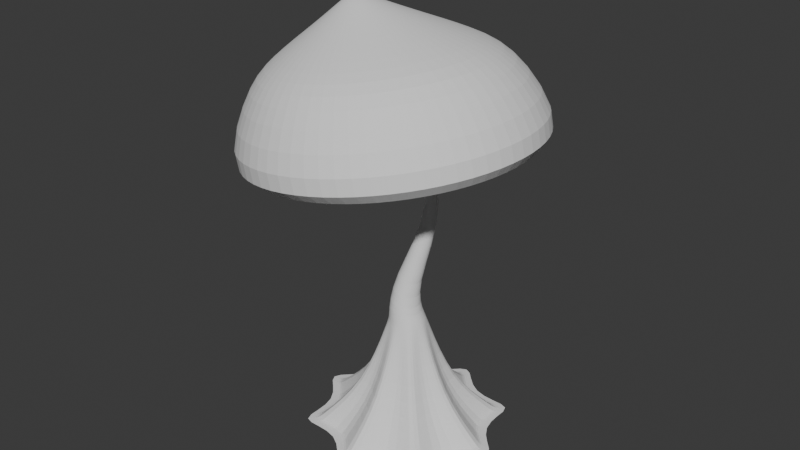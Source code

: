 # Source: Mushroom_Tree_02.blend  (saved by Blender 5.0.119; exported with 4.5.12 LTS)
import bpy
from mathutils import Matrix  # noqa: F401  (used for matrix-valued properties, if any)

bpy.ops.wm.read_factory_settings(use_empty=True)
scene = bpy.context.scene
scene.name = 'Scene'

# ---- world
world_world = bpy.data.worlds.new('World'); scene.world = world_world
world_world.use_nodes = True; world_world.node_tree.nodes.clear()
_N = world_world.node_tree.nodes; _L = world_world.node_tree.links
n0 = _N.new('ShaderNodeOutputWorld'); n0.name = 'World Output'; n0.location = (200, 100)
n1 = _N.new('ShaderNodeBackground'); n1.name = 'Background'; n1.location = (-200, 100)
n1.inputs[0].default_value = (0.05088, 0.05088, 0.05088, 1.0)
_L.new(n1.outputs[0], n0.inputs[0])
n0.is_active_output = True
world_world.color = (0.05088, 0.05088, 0.05088)
world_world.sun_shadow_jitter_overblur = 0.0

# ---- meshes
me_cylinder = bpy.data.meshes.new('Cylinder')
me_cylinder.from_pydata([(-5.414e-09, 0.8616, -1.0), (0.129, 0.2127, 0.4338), (0.185, 0.4467, -1.0), (0.1428, 0.2098, 0.4379), (0.6092, 0.6092, -1.0), (0.1545, 0.2017, 0.4414), (0.4467, 0.185, -1.0), (0.1623, 0.1894, 0.4437), (0.8616, -5.621e-10, -1.0), (0.1651, 0.175, 0.4445), (0.4467, -0.185, -1.0), (0.1623, 0.1606, 0.4437), (0.6092, -0.6092, -1.0), (0.1545, 0.1484, 0.4414), (0.185, -0.4467, -1.0), (0.1428, 0.1402, 0.4379), (-5.414e-09, -0.8616, -1.0), (0.129, 0.1373, 0.4338), (-0.185, -0.4467, -1.0), (0.1151, 0.1402, 0.4297), (-0.6092, -0.6092, -1.0), (0.1034, 0.1484, 0.4263), (-0.4467, -0.185, -1.0), (0.09558, 0.1606, 0.4239), (-0.8616, -5.621e-10, -1.0), (0.09282, 0.175, 0.4231), (-0.4467, 0.185, -1.0), (0.09558, 0.1894, 0.4239), (-0.6092, 0.6092, -1.0), (0.1034, 0.2017, 0.4263), (-0.185, 0.4467, -1.0), (0.1151, 0.2098, 0.4297), (-1.276e-08, 0.1113, -0.3106), (0.04258, 0.1028, -0.3106), (0.07868, 0.07868, -0.3106), (0.1028, 0.04258, -0.3106), (0.1113, -3.718e-09, -0.3106), (0.1028, -0.04258, -0.3106), (0.07868, -0.07868, -0.3106), (0.04258, -0.1028, -0.3106), (-1.276e-08, -0.1113, -0.3106), (-0.04258, -0.1028, -0.3106), (-0.07868, -0.07868, -0.3106), (-0.1028, -0.04258, -0.3106), (-0.1113, -3.718e-09, -0.3106), (-0.1028, 0.04258, -0.3106), (-0.07868, 0.07868, -0.3106), (-0.04258, 0.1028, -0.3106), (-0.0438, 0.07433, -0.1075), (-0.01781, 0.06867, -0.1191), (0.00422, 0.05256, -0.1289), (0.01894, 0.02844, -0.1354), (0.02411, -3.527e-09, -0.1377), (0.01894, -0.02844, -0.1354), (0.00422, -0.05256, -0.1289), (-0.01781, -0.06867, -0.1191), (-0.0438, -0.07433, -0.1075), (-0.06978, -0.06867, -0.09597), (-0.09182, -0.05256, -0.08616), (-0.1065, -0.02844, -0.07961), (-0.1117, -3.527e-09, -0.07731), (-0.1065, 0.02844, -0.07961), (-0.09182, 0.05256, -0.08616), (-0.06978, 0.06867, -0.09597), (0.1373, 0.3314, -0.9894), (0.4491, 0.4491, -0.9894), (0.3314, 0.1373, -0.9894), (0.6351, -9.815e-10, -0.9894), (0.3314, -0.1373, -0.9894), (0.4491, -0.4491, -0.9894), (0.1373, -0.3314, -0.9894), (-4.79e-09, -0.6351, -0.9894), (-0.1373, -0.3314, -0.9894), (-0.4491, -0.4491, -0.9894), (-0.3314, -0.1373, -0.9894), (-0.6351, -9.815e-10, -0.9894), (-0.3314, 0.1373, -0.9894), (-0.4491, 0.4491, -0.9894), (-0.1373, 0.3314, -0.9894), (-4.79e-09, 0.6351, -0.9894), (-4.729e-09, 0.6449, -1.0), (0.1385, 0.3344, -1.0), (0.456, 0.456, -1.0), (0.3344, 0.1385, -1.0), (0.6449, -9.02e-10, -1.0), (0.3344, -0.1385, -1.0), (0.456, -0.456, -1.0), (0.1385, -0.3344, -1.0), (-4.729e-09, -0.6449, -1.0), (-0.1385, -0.3344, -1.0), (-0.456, -0.456, -1.0), (-0.3344, -0.1385, -1.0), (-0.6449, -9.02e-10, -1.0), (-0.3344, 0.1385, -1.0), (-0.456, 0.456, -1.0), (-0.1385, 0.3344, -1.0), (-1.27e-08, 0.1202, -0.3269), (0.04368, 0.1054, -0.3269), (0.08498, 0.08498, -0.3269), (0.1054, 0.04368, -0.3269), (0.1202, -3.646e-09, -0.3269), (0.1054, -0.04368, -0.3269), (0.08498, -0.08498, -0.3269), (0.04368, -0.1054, -0.3269), (-1.27e-08, -0.1202, -0.3269), (-0.04368, -0.1054, -0.3269), (-0.08498, -0.08498, -0.3269), (-0.1054, -0.04368, -0.3269), (-0.1202, -3.646e-09, -0.3269), (-0.1054, 0.04368, -0.3269), (-0.08498, 0.08498, -0.3269), (-0.04368, 0.1054, -0.3269), (-0.0388, 0.01666, 0.9359), (-0.04543, 0.01804, 0.9348), (-0.03317, 0.01275, 0.9368), (-0.02941, 0.006903, 0.9373), (-0.02809, -7.672e-09, 0.9375), (-0.02941, -0.006903, 0.9373), (-0.03317, -0.01275, 0.9368), (-0.0388, -0.01666, 0.9359), (-0.04543, -0.01804, 0.9348), (-0.05206, -0.01666, 0.9338), (-0.05769, -0.01275, 0.9329), (-0.06145, -0.006903, 0.9323), (-0.06277, -7.672e-09, 0.9321), (-0.06145, 0.006903, 0.9323), (-0.05769, 0.01275, 0.9329), (-0.05206, 0.01666, 0.9338), (0.07801, 0.1883, -0.7643), (0.2174, 0.2174, -0.7643), (0.1883, 0.07801, -0.7643), (0.3074, -2.731e-09, -0.7643), (0.1883, -0.07801, -0.7643), (0.2174, -0.2174, -0.7643), (0.07801, -0.1883, -0.7643), (-6.333e-09, -0.3074, -0.7643), (-0.07801, -0.1883, -0.7643), (-0.2174, -0.2174, -0.7643), (-0.1883, -0.07801, -0.7643), (-0.3074, -2.731e-09, -0.7643), (-0.1883, 0.07801, -0.7643), (-0.2174, 0.2174, -0.7643), (-0.07801, 0.1883, -0.7643), (-6.333e-09, 0.3074, -0.7643), (-0.02748, -0.01666, 0.8871), (-0.03311, -0.01275, 0.8862), (-0.03311, 0.01275, 0.8862), (-0.02748, 0.01666, 0.8871), (-0.008589, 0.01275, 0.8901), (-0.004831, 0.006903, 0.8907), (-0.01421, -0.01666, 0.8892), (-0.02085, -0.01804, 0.8882), (-0.02085, 0.01804, 0.8882), (-0.01421, 0.01666, 0.8892), (-0.03818, -7.672e-09, 0.8854), (-0.03686, 0.006903, 0.8856), (-0.004831, -0.006903, 0.8907), (-0.008589, -0.01275, 0.8901), (-0.03686, -0.006903, 0.8856), (-0.003512, -7.672e-09, 0.8909), (0.3254, 0.9646, 0.6331), (-0.05862, 1.044, 0.573), (0.651, 0.7383, 0.6841), (0.8685, 0.3996, 0.7182), (0.9449, 6.318e-08, 0.7302), (0.8685, -0.3996, 0.7182), (0.651, -0.7383, 0.6841), (0.3254, -0.9646, 0.6331), (-0.05862, -1.044, 0.573), (-0.4427, -0.9646, 0.5128), (-0.7682, -0.7383, 0.4618), (-0.9858, -0.3996, 0.4277), (-1.062, 6.318e-08, 0.4157), (-0.9858, 0.3996, 0.4277), (-0.7682, 0.7383, 0.4618), (-0.4427, 0.9646, 0.5128), (0.1316, 0.7366, 1.201), (-0.1616, 0.7973, 1.155), (0.3802, 0.5637, 1.24), (0.5463, 0.3051, 1.266), (0.6047, 4.508e-08, 1.275), (0.5463, -0.3051, 1.266), (0.3802, -0.5637, 1.24), (0.1316, -0.7366, 1.201), (-0.1616, -0.7973, 1.155), (-0.4548, -0.7366, 1.109), (-0.7034, -0.5637, 1.071), (-0.8696, -0.3051, 1.045), (-0.9279, 4.508e-08, 1.035), (-0.8696, 0.3051, 1.045), (-0.7034, 0.5637, 1.071), (-0.4548, 0.7366, 1.109), (-0.01517, 0.5433, 1.322), (-0.2315, 0.588, 1.288), (0.1682, 0.4158, 1.351), (0.2907, 0.225, 1.37), (0.3337, 3.198e-08, 1.377), (0.2907, -0.225, 1.37), (0.1682, -0.4158, 1.351), (-0.01517, -0.5433, 1.322), (-0.2315, -0.588, 1.288), (-0.4477, -0.5433, 1.254), (-0.6311, -0.4158, 1.225), (-0.7536, -0.225, 1.206), (-0.7966, 3.198e-08, 1.199), (-0.7536, 0.225, 1.206), (-0.6311, 0.4158, 1.225), (-0.4477, 0.5433, 1.254), (-0.1877, 0.2809, 1.435), (-0.2996, 0.3041, 1.417), (-0.09288, 0.215, 1.45), (-0.02952, 0.1164, 1.46), (-0.007275, 1.558e-08, 1.463), (-0.02952, -0.1164, 1.46), (-0.09288, -0.215, 1.45), (-0.1877, -0.2809, 1.435), (-0.2996, -0.3041, 1.417), (-0.4114, -0.2809, 1.4), (-0.5062, -0.215, 1.385), (-0.5696, -0.1164, 1.375), (-0.5918, 1.558e-08, 1.372), (-0.5696, 0.1164, 1.375), (-0.5062, 0.215, 1.385), (-0.4114, 0.2809, 1.4), (-0.2993, 0.117, 1.513), (-0.3459, 0.1267, 1.505), (-0.2598, 0.08957, 1.519), (-0.2334, 0.04847, 1.523), (-0.2241, 9.49e-09, 1.524), (-0.2334, -0.04847, 1.523), (-0.2598, -0.08957, 1.519), (-0.2993, -0.117, 1.513), (-0.3459, -0.1267, 1.505), (-0.3924, -0.117, 1.498), (-0.4319, -0.08957, 1.492), (-0.4583, -0.04847, 1.488), (-0.4676, 9.49e-09, 1.486), (-0.4583, 0.04847, 1.488), (-0.4319, 0.08957, 1.492), (-0.3924, 0.117, 1.498), (-0.3512, 0.04082, 1.549), (-0.3674, 0.04419, 1.546), (-0.3374, 0.03124, 1.551), (-0.3282, 0.01691, 1.552), (-0.325, 6.659e-09, 1.553), (-0.3282, -0.01691, 1.552), (-0.3374, -0.03124, 1.551), (-0.3512, -0.04082, 1.549), (-0.3674, -0.04419, 1.546), (-0.3837, -0.04082, 1.544), (-0.3975, -0.03124, 1.542), (-0.4067, -0.01691, 1.54), (-0.4099, 6.659e-09, 1.54), (-0.4067, 0.01691, 1.54), (-0.3975, 0.03124, 1.542), (-0.3837, 0.04082, 1.544)], [], [(48, 1, 3, 49), (49, 3, 5, 50), (50, 5, 7, 51), (51, 7, 9, 52), (52, 9, 11, 53), (53, 11, 13, 54), (54, 13, 15, 55), (55, 15, 17, 56), (56, 17, 19, 57), (57, 19, 21, 58), (58, 21, 23, 59), (59, 23, 25, 60), (60, 25, 27, 61), (61, 27, 29, 62), (145, 144, 121, 122), (62, 29, 31, 63), (63, 31, 1, 48), (0, 2, 4, 6, 8, 10, 12, 14, 16, 18, 20, 22, 24, 26, 28, 30), (111, 47, 32, 96), (110, 46, 47, 111), (109, 45, 46, 110), (108, 44, 45, 109), (107, 43, 44, 108), (106, 42, 43, 107), (105, 41, 42, 106), (104, 40, 41, 105), (103, 39, 40, 104), (102, 38, 39, 103), (101, 37, 38, 102), (100, 36, 37, 101), (99, 35, 36, 100), (98, 34, 35, 99), (97, 33, 34, 98), (96, 32, 33, 97), (47, 63, 48, 32), (46, 62, 63, 47), (45, 61, 62, 46), (44, 60, 61, 45), (43, 59, 60, 44), (42, 58, 59, 43), (41, 57, 58, 42), (40, 56, 57, 41), (39, 55, 56, 40), (38, 54, 55, 39), (37, 53, 54, 38), (36, 52, 53, 37), (35, 51, 52, 36), (34, 50, 51, 35), (33, 49, 50, 34), (32, 48, 49, 33), (80, 79, 64, 81), (81, 64, 65, 82), (82, 65, 66, 83), (83, 66, 67, 84), (84, 67, 68, 85), (85, 68, 69, 86), (86, 69, 70, 87), (87, 70, 71, 88), (88, 71, 72, 89), (89, 72, 73, 90), (90, 73, 74, 91), (91, 74, 75, 92), (92, 75, 76, 93), (93, 76, 77, 94), (94, 77, 78, 95), (95, 78, 79, 80), (2, 0, 80, 81), (4, 2, 81, 82), (6, 4, 82, 83), (8, 6, 83, 84), (10, 8, 84, 85), (12, 10, 85, 86), (14, 12, 86, 87), (16, 14, 87, 88), (18, 16, 88, 89), (20, 18, 89, 90), (22, 20, 90, 91), (24, 22, 91, 92), (26, 24, 92, 93), (28, 26, 93, 94), (30, 28, 94, 95), (0, 30, 95, 80), (143, 96, 97, 128), (128, 97, 98, 129), (129, 98, 99, 130), (130, 99, 100, 131), (131, 100, 101, 132), (132, 101, 102, 133), (133, 102, 103, 134), (134, 103, 104, 135), (135, 104, 105, 136), (136, 105, 106, 137), (137, 106, 107, 138), (138, 107, 108, 139), (139, 108, 109, 140), (140, 109, 110, 141), (141, 110, 111, 142), (142, 111, 96, 143), (116, 115, 163, 164), (147, 146, 126, 127), (149, 148, 114, 115), (151, 150, 119, 120), (153, 152, 113, 112), (155, 154, 124, 125), (157, 156, 117, 118), (158, 145, 122, 123), (152, 147, 127, 113), (159, 149, 115, 116), (144, 151, 120, 121), (146, 155, 125, 126), (148, 153, 112, 114), (150, 157, 118, 119), (154, 158, 123, 124), (156, 159, 116, 117), (78, 142, 143, 79), (77, 141, 142, 78), (76, 140, 141, 77), (75, 139, 140, 76), (74, 138, 139, 75), (73, 137, 138, 74), (72, 136, 137, 73), (71, 135, 136, 72), (70, 134, 135, 71), (69, 133, 134, 70), (68, 132, 133, 69), (67, 131, 132, 68), (66, 130, 131, 67), (65, 129, 130, 66), (64, 128, 129, 65), (79, 143, 128, 64), (11, 9, 159, 156), (25, 23, 158, 154), (15, 13, 157, 150), (5, 3, 153, 148), (29, 27, 155, 146), (19, 17, 151, 144), (9, 7, 149, 159), (1, 31, 147, 152), (23, 21, 145, 158), (13, 11, 156, 157), (27, 25, 154, 155), (3, 1, 152, 153), (17, 15, 150, 151), (7, 5, 148, 149), (31, 29, 146, 147), (21, 19, 144, 145), (175, 174, 190, 191), (124, 123, 171, 172), (117, 116, 164, 165), (125, 124, 172, 173), (118, 117, 165, 166), (126, 125, 173, 174), (119, 118, 166, 167), (127, 126, 174, 175), (120, 119, 167, 168), (112, 113, 161, 160), (113, 127, 175, 161), (121, 120, 168, 169), (114, 112, 160, 162), (122, 121, 169, 170), (115, 114, 162, 163), (123, 122, 170, 171), (181, 180, 196, 197), (168, 167, 183, 184), (160, 161, 177, 176), (161, 175, 191, 177), (169, 168, 184, 185), (162, 160, 176, 178), (170, 169, 185, 186), (163, 162, 178, 179), (171, 170, 186, 187), (164, 163, 179, 180), (172, 171, 187, 188), (165, 164, 180, 181), (173, 172, 188, 189), (166, 165, 181, 182), (174, 173, 189, 190), (167, 166, 182, 183), (202, 201, 217, 218), (189, 188, 204, 205), (182, 181, 197, 198), (190, 189, 205, 206), (183, 182, 198, 199), (191, 190, 206, 207), (184, 183, 199, 200), (176, 177, 193, 192), (177, 191, 207, 193), (185, 184, 200, 201), (178, 176, 192, 194), (186, 185, 201, 202), (179, 178, 194, 195), (187, 186, 202, 203), (180, 179, 195, 196), (188, 187, 203, 204), (223, 222, 238, 239), (195, 194, 210, 211), (203, 202, 218, 219), (196, 195, 211, 212), (204, 203, 219, 220), (197, 196, 212, 213), (205, 204, 220, 221), (198, 197, 213, 214), (206, 205, 221, 222), (199, 198, 214, 215), (207, 206, 222, 223), (200, 199, 215, 216), (192, 193, 209, 208), (193, 207, 223, 209), (201, 200, 216, 217), (194, 192, 208, 210), (237, 236, 252, 253), (216, 215, 231, 232), (208, 209, 225, 224), (209, 223, 239, 225), (217, 216, 232, 233), (210, 208, 224, 226), (218, 217, 233, 234), (211, 210, 226, 227), (219, 218, 234, 235), (212, 211, 227, 228), (220, 219, 235, 236), (213, 212, 228, 229), (221, 220, 236, 237), (214, 213, 229, 230), (222, 221, 237, 238), (215, 214, 230, 231), (240, 241, 255, 254, 253, 252, 251, 250, 249, 248, 247, 246, 245, 244, 243, 242), (230, 229, 245, 246), (238, 237, 253, 254), (231, 230, 246, 247), (239, 238, 254, 255), (232, 231, 247, 248), (224, 225, 241, 240), (225, 239, 255, 241), (233, 232, 248, 249), (226, 224, 240, 242), (234, 233, 249, 250), (227, 226, 242, 243), (235, 234, 250, 251), (228, 227, 243, 244), (236, 235, 251, 252), (229, 228, 244, 245)])
_uv = me_cylinder.uv_layers.new(name='UVMap')
_uv.uv.foreach_set('vector', [1.0, 0.749, 1.0, 1.0, 0.9375, 1.0, 0.9375, 0.749, 0.9375, 0.749, 0.9375, 1.0, 0.875, 1.0, 0.875, 0.749, 0.875, 0.749, 0.875, 1.0, 0.8125, 1.0, 0.8125, 0.749, 0.8125, 0.749, 0.8125, 1.0, 0.75, 1.0, 0.75, 0.749, 0.75, 0.749, 0.75, 1.0, 0.6875, 1.0, 0.6875, 0.749, 0.6875, 0.749, 0.6875, 1.0, 0.625, 1.0, 0.625, 0.749, 0.625, 0.749, 0.625, 1.0, 0.5625, 1.0, 0.5625, 0.749, 0.5625, 0.749, 0.5625, 1.0, 0.5, 1.0, 0.5, 0.749, 0.5, 0.749, 0.5, 1.0, 0.4375, 1.0, 0.4375, 0.749, 0.4375, 0.749, 0.4375, 1.0, 0.375, 1.0, 0.375, 0.749, 0.375, 0.749, 0.375, 1.0, 0.3125, 1.0, 0.3125, 0.749, 0.3125, 0.749, 0.3125, 1.0, 0.25, 1.0, 0.25, 0.749, 0.25, 0.749, 0.25, 1.0, 0.1875, 1.0, 0.1875, 0.749, 0.1875, 0.749, 0.1875, 1.0, 0.125, 1.0, 0.125, 0.749, 0.375, 1.0, 0.4375, 1.0, 0.4375, 1.0, 0.375, 1.0, 0.125, 0.749, 0.125, 1.0, 0.0625, 1.0, 0.0625, 0.749, 0.0625, 0.749, 0.0625, 1.0, 0.0, 1.0, 0.0, 0.749, 0.75, 0.489, 0.8386, 0.4639, 0.919, 0.419, 0.9639, 0.3386, 0.989, 0.25, 0.9639, 0.1614, 0.919, 0.08098, 0.8386, 0.0361, 0.75, 0.01097, 0.6614, 0.0361, 0.581, 0.08098, 0.5361, 0.1614, 0.511, 0.25, 0.5361, 0.3386, 0.581, 0.419, 0.6614, 0.4639, 0.0625, 0.6675, 0.0625, 0.6752, 0.0, 0.6752, 0.0, 0.6675, 0.125, 0.6675, 0.125, 0.6752, 0.0625, 0.6752, 0.0625, 0.6675, 0.1875, 0.6675, 0.1875, 0.6752, 0.125, 0.6752, 0.125, 0.6675, 0.25, 0.6675, 0.25, 0.6752, 0.1875, 0.6752, 0.1875, 0.6675, 0.3125, 0.6675, 0.3125, 0.6752, 0.25, 0.6752, 0.25, 0.6675, 0.375, 0.6675, 0.375, 0.6752, 0.3125, 0.6752, 0.3125, 0.6675, 0.4375, 0.6675, 0.4375, 0.6752, 0.375, 0.6752, 0.375, 0.6675, 0.5, 0.6675, 0.5, 0.6752, 0.4375, 0.6752, 0.4375, 0.6675, 0.5625, 0.6675, 0.5625, 0.6752, 0.5, 0.6752, 0.5, 0.6675, 0.625, 0.6675, 0.625, 0.6752, 0.5625, 0.6752, 0.5625, 0.6675, 0.6875, 0.6675, 0.6875, 0.6752, 0.625, 0.6752, 0.625, 0.6675, 0.75, 0.6675, 0.75, 0.6752, 0.6875, 0.6752, 0.6875, 0.6675, 0.8125, 0.6675, 0.8125, 0.6752, 0.75, 0.6752, 0.75, 0.6675, 0.875, 0.6675, 0.875, 0.6752, 0.8125, 0.6752, 0.8125, 0.6675, 0.9375, 0.6675, 0.9375, 0.6752, 0.875, 0.6752, 0.875, 0.6675, 1.0, 0.6675, 1.0, 0.6752, 0.9375, 0.6752, 0.9375, 0.6675, 0.0625, 0.6752, 0.0625, 0.749, 0.0, 0.749, 0.0, 0.6752, 0.125, 0.6752, 0.125, 0.749, 0.0625, 0.749, 0.0625, 0.6752, 0.1875, 0.6752, 0.1875, 0.749, 0.125, 0.749, 0.125, 0.6752, 0.25, 0.6752, 0.25, 0.749, 0.1875, 0.749, 0.1875, 0.6752, 0.3125, 0.6752, 0.3125, 0.749, 0.25, 0.749, 0.25, 0.6752, 0.375, 0.6752, 0.375, 0.749, 0.3125, 0.749, 0.3125, 0.6752, 0.4375, 0.6752, 0.4375, 0.749, 0.375, 0.749, 0.375, 0.6752, 0.5, 0.6752, 0.5, 0.749, 0.4375, 0.749, 0.4375, 0.6752, 0.5625, 0.6752, 0.5625, 0.749, 0.5, 0.749, 0.5, 0.6752, 0.625, 0.6752, 0.625, 0.749, 0.5625, 0.749, 0.5625, 0.6752, 0.6875, 0.6752, 0.6875, 0.749, 0.625, 0.749, 0.625, 0.6752, 0.75, 0.6752, 0.75, 0.749, 0.6875, 0.749, 0.6875, 0.6752, 0.8125, 0.6752, 0.8125, 0.749, 0.75, 0.749, 0.75, 0.6752, 0.875, 0.6752, 0.875, 0.749, 0.8125, 0.749, 0.8125, 0.6752, 0.9375, 0.6752, 0.9375, 0.749, 0.875, 0.749, 0.875, 0.6752, 1.0, 0.6752, 1.0, 0.749, 0.9375, 0.749, 0.9375, 0.6752, 1.0, 0.5, 1.0, 0.5041, 0.9375, 0.5041, 0.9375, 0.5, 0.9375, 0.5, 0.9375, 0.5041, 0.875, 0.5041, 0.875, 0.5, 0.875, 0.5, 0.875, 0.5041, 0.8125, 0.5041, 0.8125, 0.5, 0.8125, 0.5, 0.8125, 0.5041, 0.75, 0.5041, 0.75, 0.5, 0.75, 0.5, 0.75, 0.5041, 0.6875, 0.5041, 0.6875, 0.5, 0.6875, 0.5, 0.6875, 0.5041, 0.625, 0.5041, 0.625, 0.5, 0.625, 0.5, 0.625, 0.5041, 0.5625, 0.5041, 0.5625, 0.5, 0.5625, 0.5, 0.5625, 0.5041, 0.5, 0.5041, 0.5, 0.5, 0.5, 0.5, 0.5, 0.5041, 0.4375, 0.5041, 0.4375, 0.5, 0.4375, 0.5, 0.4375, 0.5041, 0.375, 0.5041, 0.375, 0.5, 0.375, 0.5, 0.375, 0.5041, 0.3125, 0.5041, 0.3125, 0.5, 0.3125, 0.5, 0.3125, 0.5041, 0.25, 0.5041, 0.25, 0.5, 0.25, 0.5, 0.25, 0.5041, 0.1875, 0.5041, 0.1875, 0.5, 0.1875, 0.5, 0.1875, 0.5041, 0.125, 0.5041, 0.125, 0.5, 0.125, 0.5, 0.125, 0.5041, 0.0625, 0.5041, 0.0625, 0.5, 0.0625, 0.5, 0.0625, 0.5041, 0.0, 0.5041, 0.0, 0.5, 0.8386, 0.4639, 0.75, 0.489, 0.75, 0.49, 0.8418, 0.4717, 0.919, 0.419, 0.8386, 0.4639, 0.8418, 0.4717, 0.9197, 0.4197, 0.9639, 0.3386, 0.919, 0.419, 0.9197, 0.4197, 0.9717, 0.3418, 0.989, 0.25, 0.9639, 0.3386, 0.9717, 0.3418, 0.99, 0.25, 0.9639, 0.1614, 0.989, 0.25, 0.99, 0.25, 0.9717, 0.1582, 0.919, 0.08098, 0.9639, 0.1614, 0.9717, 0.1582, 0.9197, 0.08029, 0.8386, 0.0361, 0.919, 0.08098, 0.9197, 0.08029, 0.8418, 0.02827, 0.75, 0.01097, 0.8386, 0.0361, 0.8418, 0.02827, 0.75, 0.01, 0.6614, 0.0361, 0.75, 0.01097, 0.75, 0.01, 0.6582, 0.02827, 0.581, 0.08098, 0.6614, 0.0361, 0.6582, 0.02827, 0.5803, 0.08029, 0.5361, 0.1614, 0.581, 0.08098, 0.5803, 0.08029, 0.5283, 0.1582, 0.511, 0.25, 0.5361, 0.1614, 0.5283, 0.1582, 0.51, 0.25, 0.5361, 0.3386, 0.511, 0.25, 0.51, 0.25, 0.5283, 0.3418, 0.581, 0.419, 0.5361, 0.3386, 0.5283, 0.3418, 0.5803, 0.4197, 0.6614, 0.4639, 0.581, 0.419, 0.5803, 0.4197, 0.6582, 0.4717, 0.75, 0.489, 0.6614, 0.4639, 0.6582, 0.4717, 0.75, 0.49, 1.0, 0.5808, 1.0, 0.6675, 0.9375, 0.6675, 0.9375, 0.5808, 0.9375, 0.5808, 0.9375, 0.6675, 0.875, 0.6675, 0.875, 0.5808, 0.875, 0.5808, 0.875, 0.6675, 0.8125, 0.6675, 0.8125, 0.5808, 0.8125, 0.5808, 0.8125, 0.6675, 0.75, 0.6675, 0.75, 0.5808, 0.75, 0.5808, 0.75, 0.6675, 0.6875, 0.6675, 0.6875, 0.5808, 0.6875, 0.5808, 0.6875, 0.6675, 0.625, 0.6675, 0.625, 0.5808, 0.625, 0.5808, 0.625, 0.6675, 0.5625, 0.6675, 0.5625, 0.5808, 0.5625, 0.5808, 0.5625, 0.6675, 0.5, 0.6675, 0.5, 0.5808, 0.5, 0.5808, 0.5, 0.6675, 0.4375, 0.6675, 0.4375, 0.5808, 0.4375, 0.5808, 0.4375, 0.6675, 0.375, 0.6675, 0.375, 0.5808, 0.375, 0.5808, 0.375, 0.6675, 0.3125, 0.6675, 0.3125, 0.5808, 0.3125, 0.5808, 0.3125, 0.6675, 0.25, 0.6675, 0.25, 0.5808, 0.25, 0.5808, 0.25, 0.6675, 0.1875, 0.6675, 0.1875, 0.5808, 0.1875, 0.5808, 0.1875, 0.6675, 0.125, 0.6675, 0.125, 0.5808, 0.125, 0.5808, 0.125, 0.6675, 0.0625, 0.6675, 0.0625, 0.5808, 0.0625, 0.5808, 0.0625, 0.6675, 0.0, 0.6675, 0.0, 0.5808, 0.75, 1.0, 0.8125, 1.0, 0.8125, 1.0, 0.75, 1.0, 0.0625, 1.0, 0.125, 1.0, 0.125, 1.0, 0.0625, 1.0, 0.8125, 1.0, 0.875, 1.0, 0.875, 1.0, 0.8125, 1.0, 0.5, 1.0, 0.5625, 1.0, 0.5625, 1.0, 0.5, 1.0, 0.9375, 1.0, 1.0, 1.0, 1.0, 1.0, 0.9375, 1.0, 0.1875, 1.0, 0.25, 1.0, 0.25, 1.0, 0.1875, 1.0, 0.625, 1.0, 0.6875, 1.0, 0.6875, 1.0, 0.625, 1.0, 0.3125, 1.0, 0.375, 1.0, 0.375, 1.0, 0.3125, 1.0, 0.0, 1.0, 0.0625, 1.0, 0.0625, 1.0, 0.0, 1.0, 0.75, 1.0, 0.8125, 1.0, 0.8125, 1.0, 0.75, 1.0, 0.4375, 1.0, 0.5, 1.0, 0.5, 1.0, 0.4375, 1.0, 0.125, 1.0, 0.1875, 1.0, 0.1875, 1.0, 0.125, 1.0, 0.875, 1.0, 0.9375, 1.0, 0.9375, 1.0, 0.875, 1.0, 0.5625, 1.0, 0.625, 1.0, 0.625, 1.0, 0.5625, 1.0, 0.25, 1.0, 0.3125, 1.0, 0.3125, 1.0, 0.25, 1.0, 0.6875, 1.0, 0.75, 1.0, 0.75, 1.0, 0.6875, 1.0, 0.0625, 0.5041, 0.0625, 0.5808, 0.0, 0.5808, 0.0, 0.5041, 0.125, 0.5041, 0.125, 0.5808, 0.0625, 0.5808, 0.0625, 0.5041, 0.1875, 0.5041, 0.1875, 0.5808, 0.125, 0.5808, 0.125, 0.5041, 0.25, 0.5041, 0.25, 0.5808, 0.1875, 0.5808, 0.1875, 0.5041, 0.3125, 0.5041, 0.3125, 0.5808, 0.25, 0.5808, 0.25, 0.5041, 0.375, 0.5041, 0.375, 0.5808, 0.3125, 0.5808, 0.3125, 0.5041, 0.4375, 0.5041, 0.4375, 0.5808, 0.375, 0.5808, 0.375, 0.5041, 0.5, 0.5041, 0.5, 0.5808, 0.4375, 0.5808, 0.4375, 0.5041, 0.5625, 0.5041, 0.5625, 0.5808, 0.5, 0.5808, 0.5, 0.5041, 0.625, 0.5041, 0.625, 0.5808, 0.5625, 0.5808, 0.5625, 0.5041, 0.6875, 0.5041, 0.6875, 0.5808, 0.625, 0.5808, 0.625, 0.5041, 0.75, 0.5041, 0.75, 0.5808, 0.6875, 0.5808, 0.6875, 0.5041, 0.8125, 0.5041, 0.8125, 0.5808, 0.75, 0.5808, 0.75, 0.5041, 0.875, 0.5041, 0.875, 0.5808, 0.8125, 0.5808, 0.8125, 0.5041, 0.9375, 0.5041, 0.9375, 0.5808, 0.875, 0.5808, 0.875, 0.5041, 1.0, 0.5041, 1.0, 0.5808, 0.9375, 0.5808, 0.9375, 0.5041, 0.6875, 1.0, 0.75, 1.0, 0.75, 1.0, 0.6875, 1.0, 0.25, 1.0, 0.3125, 1.0, 0.3125, 1.0, 0.25, 1.0, 0.5625, 1.0, 0.625, 1.0, 0.625, 1.0, 0.5625, 1.0, 0.875, 1.0, 0.9375, 1.0, 0.9375, 1.0, 0.875, 1.0, 0.125, 1.0, 0.1875, 1.0, 0.1875, 1.0, 0.125, 1.0, 0.4375, 1.0, 0.5, 1.0, 0.5, 1.0, 0.4375, 1.0, 0.75, 1.0, 0.8125, 1.0, 0.8125, 1.0, 0.75, 1.0, 0.0, 1.0, 0.0625, 1.0, 0.0625, 1.0, 0.0, 1.0, 0.3125, 1.0, 0.375, 1.0, 0.375, 1.0, 0.3125, 1.0, 0.625, 1.0, 0.6875, 1.0, 0.6875, 1.0, 0.625, 1.0, 0.1875, 1.0, 0.25, 1.0, 0.25, 1.0, 0.1875, 1.0, 0.9375, 1.0, 1.0, 1.0, 1.0, 1.0, 0.9375, 1.0, 0.5, 1.0, 0.5625, 1.0, 0.5625, 1.0, 0.5, 1.0, 0.8125, 1.0, 0.875, 1.0, 0.875, 1.0, 0.8125, 1.0, 0.0625, 1.0, 0.125, 1.0, 0.125, 1.0, 0.0625, 1.0, 0.375, 1.0, 0.4375, 1.0, 0.4375, 1.0, 0.375, 1.0, 0.0625, 1.0, 0.125, 1.0, 0.125, 1.0, 0.0625, 1.0, 0.25, 1.0, 0.3125, 1.0, 0.3125, 1.0, 0.25, 1.0, 0.6875, 1.0, 0.75, 1.0, 0.75, 1.0, 0.6875, 1.0, 0.1875, 1.0, 0.25, 1.0, 0.25, 1.0, 0.1875, 1.0, 0.625, 1.0, 0.6875, 1.0, 0.6875, 1.0, 0.625, 1.0, 0.125, 1.0, 0.1875, 1.0, 0.1875, 1.0, 0.125, 1.0, 0.5625, 1.0, 0.625, 1.0, 0.625, 1.0, 0.5625, 1.0, 0.0625, 1.0, 0.125, 1.0, 0.125, 1.0, 0.0625, 1.0, 0.5, 1.0, 0.5625, 1.0, 0.5625, 1.0, 0.5, 1.0, 0.9375, 1.0, 1.0, 1.0, 1.0, 1.0, 0.9375, 1.0, 0.0, 1.0, 0.0625, 1.0, 0.0625, 1.0, 0.0, 1.0, 0.4375, 1.0, 0.5, 1.0, 0.5, 1.0, 0.4375, 1.0, 0.875, 1.0, 0.9375, 1.0, 0.9375, 1.0, 0.875, 1.0, 0.375, 1.0, 0.4375, 1.0, 0.4375, 1.0, 0.375, 1.0, 0.8125, 1.0, 0.875, 1.0, 0.875, 1.0, 0.8125, 1.0, 0.3125, 1.0, 0.375, 1.0, 0.375, 1.0, 0.3125, 1.0, 0.6875, 1.0, 0.75, 1.0, 0.75, 1.0, 0.6875, 1.0, 0.5, 1.0, 0.5625, 1.0, 0.5625, 1.0, 0.5, 1.0, 0.9375, 1.0, 1.0, 1.0, 1.0, 1.0, 0.9375, 1.0, 0.0, 1.0, 0.0625, 1.0, 0.0625, 1.0, 0.0, 1.0, 0.4375, 1.0, 0.5, 1.0, 0.5, 1.0, 0.4375, 1.0, 0.875, 1.0, 0.9375, 1.0, 0.9375, 1.0, 0.875, 1.0, 0.375, 1.0, 0.4375, 1.0, 0.4375, 1.0, 0.375, 1.0, 0.8125, 1.0, 0.875, 1.0, 0.875, 1.0, 0.8125, 1.0, 0.3125, 1.0, 0.375, 1.0, 0.375, 1.0, 0.3125, 1.0, 0.75, 1.0, 0.8125, 1.0, 0.8125, 1.0, 0.75, 1.0, 0.25, 1.0, 0.3125, 1.0, 0.3125, 1.0, 0.25, 1.0, 0.6875, 1.0, 0.75, 1.0, 0.75, 1.0, 0.6875, 1.0, 0.1875, 1.0, 0.25, 1.0, 0.25, 1.0, 0.1875, 1.0, 0.625, 1.0, 0.6875, 1.0, 0.6875, 1.0, 0.625, 1.0, 0.125, 1.0, 0.1875, 1.0, 0.1875, 1.0, 0.125, 1.0, 0.5625, 1.0, 0.625, 1.0, 0.625, 1.0, 0.5625, 1.0, 0.375, 1.0, 0.4375, 1.0, 0.4375, 1.0, 0.375, 1.0, 0.1875, 1.0, 0.25, 1.0, 0.25, 1.0, 0.1875, 1.0, 0.625, 1.0, 0.6875, 1.0, 0.6875, 1.0, 0.625, 1.0, 0.125, 1.0, 0.1875, 1.0, 0.1875, 1.0, 0.125, 1.0, 0.5625, 1.0, 0.625, 1.0, 0.625, 1.0, 0.5625, 1.0, 0.0625, 1.0, 0.125, 1.0, 0.125, 1.0, 0.0625, 1.0, 0.5, 1.0, 0.5625, 1.0, 0.5625, 1.0, 0.5, 1.0, 0.9375, 1.0, 1.0, 1.0, 1.0, 1.0, 0.9375, 1.0, 0.0, 1.0, 0.0625, 1.0, 0.0625, 1.0, 0.0, 1.0, 0.4375, 1.0, 0.5, 1.0, 0.5, 1.0, 0.4375, 1.0, 0.875, 1.0, 0.9375, 1.0, 0.9375, 1.0, 0.875, 1.0, 0.375, 1.0, 0.4375, 1.0, 0.4375, 1.0, 0.375, 1.0, 0.8125, 1.0, 0.875, 1.0, 0.875, 1.0, 0.8125, 1.0, 0.3125, 1.0, 0.375, 1.0, 0.375, 1.0, 0.3125, 1.0, 0.75, 1.0, 0.8125, 1.0, 0.8125, 1.0, 0.75, 1.0, 0.25, 1.0, 0.3125, 1.0, 0.3125, 1.0, 0.25, 1.0, 0.0625, 1.0, 0.125, 1.0, 0.125, 1.0, 0.0625, 1.0, 0.8125, 1.0, 0.875, 1.0, 0.875, 1.0, 0.8125, 1.0, 0.3125, 1.0, 0.375, 1.0, 0.375, 1.0, 0.3125, 1.0, 0.75, 1.0, 0.8125, 1.0, 0.8125, 1.0, 0.75, 1.0, 0.25, 1.0, 0.3125, 1.0, 0.3125, 1.0, 0.25, 1.0, 0.6875, 1.0, 0.75, 1.0, 0.75, 1.0, 0.6875, 1.0, 0.1875, 1.0, 0.25, 1.0, 0.25, 1.0, 0.1875, 1.0, 0.625, 1.0, 0.6875, 1.0, 0.6875, 1.0, 0.625, 1.0, 0.125, 1.0, 0.1875, 1.0, 0.1875, 1.0, 0.125, 1.0, 0.5625, 1.0, 0.625, 1.0, 0.625, 1.0, 0.5625, 1.0, 0.0625, 1.0, 0.125, 1.0, 0.125, 1.0, 0.0625, 1.0, 0.5, 1.0, 0.5625, 1.0, 0.5625, 1.0, 0.5, 1.0, 0.9375, 1.0, 1.0, 1.0, 1.0, 1.0, 0.9375, 1.0, 0.0, 1.0, 0.0625, 1.0, 0.0625, 1.0, 0.0, 1.0, 0.4375, 1.0, 0.5, 1.0, 0.5, 1.0, 0.4375, 1.0, 0.875, 1.0, 0.9375, 1.0, 0.9375, 1.0, 0.875, 1.0, 0.1875, 1.0, 0.25, 1.0, 0.25, 1.0, 0.1875, 1.0, 0.5, 1.0, 0.5625, 1.0, 0.5625, 1.0, 0.5, 1.0, 0.9375, 1.0, 1.0, 1.0, 1.0, 1.0, 0.9375, 1.0, 0.0, 1.0, 0.0625, 1.0, 0.0625, 1.0, 0.0, 1.0, 0.4375, 1.0, 0.5, 1.0, 0.5, 1.0, 0.4375, 1.0, 0.875, 1.0, 0.9375, 1.0, 0.9375, 1.0, 0.875, 1.0, 0.375, 1.0, 0.4375, 1.0, 0.4375, 1.0, 0.375, 1.0, 0.8125, 1.0, 0.875, 1.0, 0.875, 1.0, 0.8125, 1.0, 0.3125, 1.0, 0.375, 1.0, 0.375, 1.0, 0.3125, 1.0, 0.75, 1.0, 0.8125, 1.0, 0.8125, 1.0, 0.75, 1.0, 0.25, 1.0, 0.3125, 1.0, 0.3125, 1.0, 0.25, 1.0, 0.6875, 1.0, 0.75, 1.0, 0.75, 1.0, 0.6875, 1.0, 0.1875, 1.0, 0.25, 1.0, 0.25, 1.0, 0.1875, 1.0, 0.625, 1.0, 0.6875, 1.0, 0.6875, 1.0, 0.625, 1.0, 0.125, 1.0, 0.1875, 1.0, 0.1875, 1.0, 0.125, 1.0, 0.5625, 1.0, 0.625, 1.0, 0.625, 1.0, 0.5625, 1.0, 0.3418, 0.4717, 0.25, 0.49, 0.1582, 0.4717, 0.08029, 0.4197, 0.02827, 0.3418, 0.01, 0.25, 0.02827, 0.1582, 0.08029, 0.08029, 0.1582, 0.02827, 0.25, 0.01, 0.3418, 0.02827, 0.4197, 0.08029, 0.4717, 0.1582, 0.49, 0.25, 0.4717, 0.3418, 0.4197, 0.4197, 0.625, 1.0, 0.6875, 1.0, 0.6875, 1.0, 0.625, 1.0, 0.125, 1.0, 0.1875, 1.0, 0.1875, 1.0, 0.125, 1.0, 0.5625, 1.0, 0.625, 1.0, 0.625, 1.0, 0.5625, 1.0, 0.0625, 1.0, 0.125, 1.0, 0.125, 1.0, 0.0625, 1.0, 0.5, 1.0, 0.5625, 1.0, 0.5625, 1.0, 0.5, 1.0, 0.9375, 1.0, 1.0, 1.0, 1.0, 1.0, 0.9375, 1.0, 0.0, 1.0, 0.0625, 1.0, 0.0625, 1.0, 0.0, 1.0, 0.4375, 1.0, 0.5, 1.0, 0.5, 1.0, 0.4375, 1.0, 0.875, 1.0, 0.9375, 1.0, 0.9375, 1.0, 0.875, 1.0, 0.375, 1.0, 0.4375, 1.0, 0.4375, 1.0, 0.375, 1.0, 0.8125, 1.0, 0.875, 1.0, 0.875, 1.0, 0.8125, 1.0, 0.3125, 1.0, 0.375, 1.0, 0.375, 1.0, 0.3125, 1.0, 0.75, 1.0, 0.8125, 1.0, 0.8125, 1.0, 0.75, 1.0, 0.25, 1.0, 0.3125, 1.0, 0.3125, 1.0, 0.25, 1.0, 0.6875, 1.0, 0.75, 1.0, 0.75, 1.0, 0.6875, 1.0])
me_cylinder.update()

# ---- objects
ob_cylinder = bpy.data.objects.new('Cylinder', me_cylinder)

# ---- transforms, parenting, visibility, modifiers, constraints
ob_cylinder.location = (0.0, 0.0, 0.0)
_m = ob_cylinder.modifiers.new('Subdivision', 'SUBSURF')
_m.levels = 3

# ---- collection membership
scene.collection.objects.link(ob_cylinder)

# ---- scene / render settings (as saved in the file)
scene.frame_start = 1; scene.frame_end = 250; scene.frame_set(1)
scene.render.engine = 'BLENDER_EEVEE_NEXT'
scene.render.bake_bias = 0.0
scene.render.bake_samples = 0
scene.cycles.sampling_pattern = 'TABULATED_SOBOL'
scene.eevee.use_volume_custom_range = False
bpy.context.view_layer.update()

# ---- added for rendering (the .blend has no active camera and no usable light): camera, sun
cam_auto = bpy.data.cameras.new('AutoCamera')
cam_auto.lens = 50.0
cam_auto.sensor_width = 36.0
cam_auto.clip_end = 1000.0
ob_auto_camera = bpy.data.objects.new('AutoCamera', cam_auto)
scene.collection.objects.link(ob_auto_camera)
ob_auto_camera.location = (3.51352, -4.28657, 3.13416)
ob_auto_camera.rotation_euler = (1.09748, -7.21219e-08, 0.694738)
scene.camera = ob_auto_camera
light_auto_sun = bpy.data.lights.new('AutoSun', 'SUN')
light_auto_sun.energy = 3.0
light_auto_sun.angle = 0.0523599
ob_auto_sun = bpy.data.objects.new('AutoSun', light_auto_sun)
scene.collection.objects.link(ob_auto_sun)
ob_auto_sun.rotation_euler = (0.872665, 0.174533, 0.523599)
bpy.context.view_layer.update()
